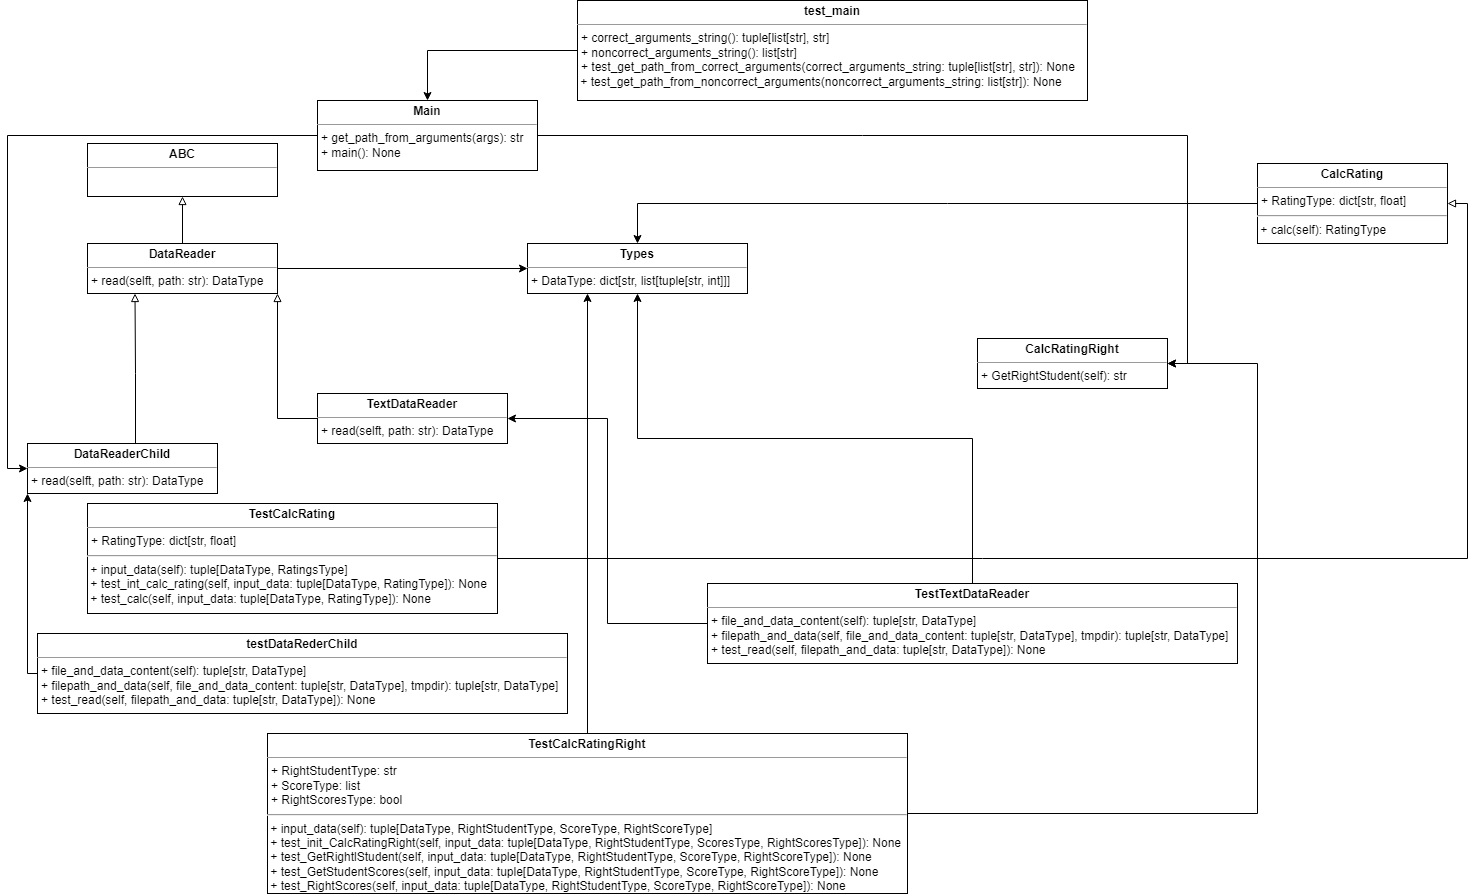

The diagram above was exported from draw.io. Its source (the exported page's mxGraphModel, read from the mxfile embedded in the PNG):
<mxGraphModel dx="1632" dy="1560" grid="1" gridSize="10" guides="1" tooltips="1" connect="1" arrows="1" fold="1" page="1" pageScale="1" pageWidth="850" pageHeight="1100" background="none" math="0" shadow="0">
  <root>
    <mxCell id="0" />
    <mxCell id="1" parent="0" />
    <mxCell id="5d2195bd80daf111-18" value="&lt;p style=&quot;margin:0px;margin-top:4px;text-align:center;&quot;&gt;&lt;b&gt;ABC&lt;/b&gt;&lt;/p&gt;&lt;hr size=&quot;1&quot;&gt;&lt;p style=&quot;margin:0px;margin-left:4px;&quot;&gt;&lt;br&gt;&lt;/p&gt;" style="verticalAlign=top;align=left;overflow=fill;fontSize=12;fontFamily=Helvetica;html=1;rounded=0;shadow=0;comic=0;labelBackgroundColor=none;strokeWidth=1" parent="1" vertex="1">
      <mxGeometry x="50" y="60" width="190" height="53" as="geometry" />
    </mxCell>
    <mxCell id="F7jKtLvkaVl_g1kAGOMZ-15" style="edgeStyle=orthogonalEdgeStyle;rounded=0;orthogonalLoop=1;jettySize=auto;html=1;entryX=0;entryY=0.5;entryDx=0;entryDy=0;" parent="1" source="5d2195bd80daf111-19" target="F7jKtLvkaVl_g1kAGOMZ-3" edge="1">
      <mxGeometry relative="1" as="geometry" />
    </mxCell>
    <mxCell id="FnYtzctoME4dU2z3QOxn-2" style="edgeStyle=orthogonalEdgeStyle;rounded=0;orthogonalLoop=1;jettySize=auto;html=1;entryX=0.25;entryY=1;entryDx=0;entryDy=0;endArrow=block;endFill=0;exitX=0.5;exitY=0;exitDx=0;exitDy=0;" parent="1" source="F7jKtLvkaVl_g1kAGOMZ-1" target="5d2195bd80daf111-19" edge="1">
      <mxGeometry relative="1" as="geometry">
        <mxPoint x="250" y="360" as="sourcePoint" />
        <Array as="points">
          <mxPoint x="98" y="360" />
          <mxPoint x="98" y="290" />
        </Array>
      </mxGeometry>
    </mxCell>
    <mxCell id="FnYtzctoME4dU2z3QOxn-3" style="edgeStyle=orthogonalEdgeStyle;rounded=0;orthogonalLoop=1;jettySize=auto;html=1;entryX=0.5;entryY=1;entryDx=0;entryDy=0;endArrow=block;endFill=0;" parent="1" source="5d2195bd80daf111-19" target="5d2195bd80daf111-18" edge="1">
      <mxGeometry relative="1" as="geometry" />
    </mxCell>
    <mxCell id="5d2195bd80daf111-19" value="&lt;p style=&quot;margin:0px;margin-top:4px;text-align:center;&quot;&gt;&lt;b&gt;DataReader&lt;/b&gt;&lt;/p&gt;&lt;hr size=&quot;1&quot;&gt;&lt;p style=&quot;margin:0px;margin-left:4px;&quot;&gt;+ read(selft, path: str): DataType&lt;/p&gt;" style="verticalAlign=top;align=left;overflow=fill;fontSize=12;fontFamily=Helvetica;html=1;rounded=0;shadow=0;comic=0;labelBackgroundColor=none;strokeWidth=1" parent="1" vertex="1">
      <mxGeometry x="50" y="160" width="190" height="50" as="geometry" />
    </mxCell>
    <mxCell id="F7jKtLvkaVl_g1kAGOMZ-1" value="&lt;p style=&quot;margin:0px;margin-top:4px;text-align:center;&quot;&gt;&lt;b&gt;DataReaderChild&lt;/b&gt;&lt;/p&gt;&lt;hr size=&quot;1&quot;&gt;&lt;p style=&quot;margin:0px;margin-left:4px;&quot;&gt;+ read(selft, path: str): DataType&lt;/p&gt;" style="verticalAlign=top;align=left;overflow=fill;fontSize=12;fontFamily=Helvetica;html=1;rounded=0;shadow=0;comic=0;labelBackgroundColor=none;strokeWidth=1" parent="1" vertex="1">
      <mxGeometry x="-10" y="360" width="190" height="50" as="geometry" />
    </mxCell>
    <mxCell id="F7jKtLvkaVl_g1kAGOMZ-16" style="edgeStyle=orthogonalEdgeStyle;rounded=0;orthogonalLoop=1;jettySize=auto;html=1;endArrow=block;endFill=0;exitX=0;exitY=0.5;exitDx=0;exitDy=0;entryX=1;entryY=1;entryDx=0;entryDy=0;" parent="1" source="F7jKtLvkaVl_g1kAGOMZ-2" target="5d2195bd80daf111-19" edge="1">
      <mxGeometry relative="1" as="geometry">
        <mxPoint x="250" y="200" as="targetPoint" />
      </mxGeometry>
    </mxCell>
    <mxCell id="F7jKtLvkaVl_g1kAGOMZ-2" value="&lt;p style=&quot;margin:0px;margin-top:4px;text-align:center;&quot;&gt;&lt;b&gt;TextDataReader&lt;/b&gt;&lt;/p&gt;&lt;hr size=&quot;1&quot;&gt;&lt;p style=&quot;margin:0px;margin-left:4px;&quot;&gt;+ read(selft, path: str): DataType&lt;/p&gt;" style="verticalAlign=top;align=left;overflow=fill;fontSize=12;fontFamily=Helvetica;html=1;rounded=0;shadow=0;comic=0;labelBackgroundColor=none;strokeWidth=1" parent="1" vertex="1">
      <mxGeometry x="280" y="310" width="190" height="50" as="geometry" />
    </mxCell>
    <mxCell id="F7jKtLvkaVl_g1kAGOMZ-3" value="&lt;p style=&quot;margin:0px;margin-top:4px;text-align:center;&quot;&gt;&lt;b&gt;Types&lt;/b&gt;&lt;/p&gt;&lt;hr size=&quot;1&quot;&gt;&lt;p style=&quot;margin:0px;margin-left:4px;&quot;&gt;+ DataType: dict[str, list[tuple[str, int]]]&lt;/p&gt;" style="verticalAlign=top;align=left;overflow=fill;fontSize=12;fontFamily=Helvetica;html=1;rounded=0;shadow=0;comic=0;labelBackgroundColor=none;strokeWidth=1" parent="1" vertex="1">
      <mxGeometry x="490" y="160" width="220" height="50" as="geometry" />
    </mxCell>
    <mxCell id="F7jKtLvkaVl_g1kAGOMZ-18" style="edgeStyle=orthogonalEdgeStyle;rounded=0;orthogonalLoop=1;jettySize=auto;html=1;entryX=0.5;entryY=0;entryDx=0;entryDy=0;" parent="1" source="F7jKtLvkaVl_g1kAGOMZ-4" target="F7jKtLvkaVl_g1kAGOMZ-3" edge="1">
      <mxGeometry relative="1" as="geometry" />
    </mxCell>
    <mxCell id="F7jKtLvkaVl_g1kAGOMZ-4" value="&lt;p style=&quot;margin:0px;margin-top:4px;text-align:center;&quot;&gt;&lt;b&gt;CalcRating&lt;/b&gt;&lt;/p&gt;&lt;hr size=&quot;1&quot;&gt;&lt;p style=&quot;margin:0px;margin-left:4px;&quot;&gt;+ RatingType: dict[str, float]&lt;/p&gt;&lt;hr&gt;&amp;nbsp;+ calc(self): RatingType" style="verticalAlign=top;align=left;overflow=fill;fontSize=12;fontFamily=Helvetica;html=1;rounded=0;shadow=0;comic=0;labelBackgroundColor=none;strokeWidth=1" parent="1" vertex="1">
      <mxGeometry x="1220" y="80" width="190" height="80" as="geometry" />
    </mxCell>
    <mxCell id="F7jKtLvkaVl_g1kAGOMZ-22" style="edgeStyle=orthogonalEdgeStyle;rounded=0;orthogonalLoop=1;jettySize=auto;html=1;entryX=1;entryY=0.5;entryDx=0;entryDy=0;" parent="1" source="F7jKtLvkaVl_g1kAGOMZ-5" target="F7jKtLvkaVl_g1kAGOMZ-6" edge="1">
      <mxGeometry relative="1" as="geometry" />
    </mxCell>
    <mxCell id="F7jKtLvkaVl_g1kAGOMZ-23" style="edgeStyle=orthogonalEdgeStyle;rounded=0;orthogonalLoop=1;jettySize=auto;html=1;entryX=0;entryY=0.5;entryDx=0;entryDy=0;" parent="1" source="F7jKtLvkaVl_g1kAGOMZ-5" target="F7jKtLvkaVl_g1kAGOMZ-1" edge="1">
      <mxGeometry relative="1" as="geometry" />
    </mxCell>
    <mxCell id="F7jKtLvkaVl_g1kAGOMZ-5" value="&lt;p style=&quot;margin:0px;margin-top:4px;text-align:center;&quot;&gt;&lt;b&gt;Main&lt;/b&gt;&lt;/p&gt;&lt;hr size=&quot;1&quot;&gt;&lt;p style=&quot;margin:0px;margin-left:4px;&quot;&gt;+ get_path_from_arguments(args): str&lt;/p&gt;&lt;p style=&quot;margin:0px;margin-left:4px;&quot;&gt;+ main(): None&lt;/p&gt;" style="verticalAlign=top;align=left;overflow=fill;fontSize=12;fontFamily=Helvetica;html=1;rounded=0;shadow=0;comic=0;labelBackgroundColor=none;strokeWidth=1" parent="1" vertex="1">
      <mxGeometry x="280" y="17" width="220" height="70" as="geometry" />
    </mxCell>
    <mxCell id="F7jKtLvkaVl_g1kAGOMZ-6" value="&lt;p style=&quot;margin:0px;margin-top:4px;text-align:center;&quot;&gt;&lt;b&gt;CalcRatingRight&lt;/b&gt;&lt;/p&gt;&lt;hr size=&quot;1&quot;&gt;&lt;p style=&quot;margin:0px;margin-left:4px;&quot;&gt;+ GetRightStudent(self): str&lt;/p&gt;" style="verticalAlign=top;align=left;overflow=fill;fontSize=12;fontFamily=Helvetica;html=1;rounded=0;shadow=0;comic=0;labelBackgroundColor=none;strokeWidth=1" parent="1" vertex="1">
      <mxGeometry x="940" y="255" width="190" height="50" as="geometry" />
    </mxCell>
    <mxCell id="F7jKtLvkaVl_g1kAGOMZ-24" style="edgeStyle=orthogonalEdgeStyle;rounded=0;orthogonalLoop=1;jettySize=auto;html=1;entryX=1;entryY=0.5;entryDx=0;entryDy=0;endArrow=block;endFill=0;" parent="1" source="F7jKtLvkaVl_g1kAGOMZ-7" target="F7jKtLvkaVl_g1kAGOMZ-4" edge="1">
      <mxGeometry relative="1" as="geometry" />
    </mxCell>
    <mxCell id="F7jKtLvkaVl_g1kAGOMZ-7" value="&lt;p style=&quot;margin:0px;margin-top:4px;text-align:center;&quot;&gt;&lt;b&gt;TestCalcRating&lt;/b&gt;&lt;/p&gt;&lt;hr size=&quot;1&quot;&gt;&lt;p style=&quot;margin:0px;margin-left:4px;&quot;&gt;+ RatingType: dict[str, float]&lt;/p&gt;&lt;hr&gt;&amp;nbsp;+ input_data(self): tuple[DataType, RatingsType]&lt;br&gt;&amp;nbsp;+ test_int_calc_rating(self, input_data: tuple[DataType, RatingType]): None&lt;br&gt;&amp;nbsp;+ test_calc(self, input_data: tuple[DataType, RatingType]): None" style="verticalAlign=top;align=left;overflow=fill;fontSize=12;fontFamily=Helvetica;html=1;rounded=0;shadow=0;comic=0;labelBackgroundColor=none;strokeWidth=1" parent="1" vertex="1">
      <mxGeometry x="50" y="420" width="410" height="110" as="geometry" />
    </mxCell>
    <mxCell id="F7jKtLvkaVl_g1kAGOMZ-25" style="edgeStyle=orthogonalEdgeStyle;rounded=0;orthogonalLoop=1;jettySize=auto;html=1;entryX=0.5;entryY=0;entryDx=0;entryDy=0;" parent="1" source="F7jKtLvkaVl_g1kAGOMZ-8" target="F7jKtLvkaVl_g1kAGOMZ-5" edge="1">
      <mxGeometry relative="1" as="geometry" />
    </mxCell>
    <mxCell id="F7jKtLvkaVl_g1kAGOMZ-8" value="&lt;p style=&quot;margin:0px;margin-top:4px;text-align:center;&quot;&gt;&lt;b&gt;test_main&lt;/b&gt;&lt;/p&gt;&lt;hr size=&quot;1&quot;&gt;&lt;p style=&quot;margin:0px;margin-left:4px;&quot;&gt;+ correct_arguments_string(): tuple[list[str], str]&lt;/p&gt;&lt;p style=&quot;margin:0px;margin-left:4px;&quot;&gt;+ noncorrect_arguments_string(): list[str]&lt;/p&gt;&lt;p style=&quot;margin:0px;margin-left:4px;&quot;&gt;+ test_get_path_from_correct_arguments(correct_arguments_string: tuple[list[str], str]): None&lt;/p&gt;&amp;nbsp;+ test_get_path_from_noncorrect_arguments(noncorrect_arguments_string: list[str]): None" style="verticalAlign=top;align=left;overflow=fill;fontSize=12;fontFamily=Helvetica;html=1;rounded=0;shadow=0;comic=0;labelBackgroundColor=none;strokeWidth=1" parent="1" vertex="1">
      <mxGeometry x="540" y="-83" width="510" height="100" as="geometry" />
    </mxCell>
    <mxCell id="F7jKtLvkaVl_g1kAGOMZ-26" style="edgeStyle=orthogonalEdgeStyle;rounded=0;orthogonalLoop=1;jettySize=auto;html=1;entryX=0;entryY=1;entryDx=0;entryDy=0;exitX=0;exitY=0.5;exitDx=0;exitDy=0;" parent="1" source="F7jKtLvkaVl_g1kAGOMZ-9" target="F7jKtLvkaVl_g1kAGOMZ-1" edge="1">
      <mxGeometry relative="1" as="geometry">
        <Array as="points">
          <mxPoint x="-10" y="590" />
        </Array>
      </mxGeometry>
    </mxCell>
    <mxCell id="F7jKtLvkaVl_g1kAGOMZ-9" value="&lt;p style=&quot;margin:0px;margin-top:4px;text-align:center;&quot;&gt;&lt;b&gt;testDataRederChild&lt;/b&gt;&lt;/p&gt;&lt;hr size=&quot;1&quot;&gt;&lt;p style=&quot;margin:0px;margin-left:4px;&quot;&gt;+ file_and_data_content(self): tuple[str, DataType]&lt;/p&gt;&lt;p style=&quot;margin:0px;margin-left:4px;&quot;&gt;+ filepath_and_data(self, file_and_data_content: tuple[str, DataType], tmpdir): tuple[str, DataType]&lt;/p&gt;&lt;p style=&quot;margin:0px;margin-left:4px;&quot;&gt;+ test_read(self, filepath_and_data: tuple[str, DataType]): None&lt;/p&gt;" style="verticalAlign=top;align=left;overflow=fill;fontSize=12;fontFamily=Helvetica;html=1;rounded=0;shadow=0;comic=0;labelBackgroundColor=none;strokeWidth=1" parent="1" vertex="1">
      <mxGeometry y="550" width="530" height="80" as="geometry" />
    </mxCell>
    <mxCell id="F7jKtLvkaVl_g1kAGOMZ-27" style="edgeStyle=orthogonalEdgeStyle;rounded=0;orthogonalLoop=1;jettySize=auto;html=1;entryX=1;entryY=0.5;entryDx=0;entryDy=0;" parent="1" source="F7jKtLvkaVl_g1kAGOMZ-10" target="F7jKtLvkaVl_g1kAGOMZ-6" edge="1">
      <mxGeometry relative="1" as="geometry">
        <mxPoint x="980" y="320" as="targetPoint" />
        <Array as="points">
          <mxPoint x="1220" y="730" />
          <mxPoint x="1220" y="280" />
        </Array>
      </mxGeometry>
    </mxCell>
    <mxCell id="F7jKtLvkaVl_g1kAGOMZ-31" style="edgeStyle=orthogonalEdgeStyle;rounded=0;orthogonalLoop=1;jettySize=auto;html=1;" parent="1" source="F7jKtLvkaVl_g1kAGOMZ-10" edge="1">
      <mxGeometry relative="1" as="geometry">
        <mxPoint x="550" y="210" as="targetPoint" />
      </mxGeometry>
    </mxCell>
    <mxCell id="F7jKtLvkaVl_g1kAGOMZ-10" value="&lt;p style=&quot;margin:0px;margin-top:4px;text-align:center;&quot;&gt;&lt;b&gt;TestCalcRatingRight&lt;/b&gt;&lt;/p&gt;&lt;hr size=&quot;1&quot;&gt;&lt;p style=&quot;margin:0px;margin-left:4px;&quot;&gt;+ RightStudentType: str&lt;/p&gt;&lt;p style=&quot;margin:0px;margin-left:4px;&quot;&gt;+ ScoreType: list&lt;/p&gt;&lt;p style=&quot;margin:0px;margin-left:4px;&quot;&gt;+ RightScoresType: bool&lt;/p&gt;&lt;hr&gt;&amp;nbsp;+ input_data(self): tuple[DataType, RightStudentType, ScoreType, RightScoreType]&lt;br&gt;&amp;nbsp;+ test_init_CalcRatingRight(self, input_data: tuple[DataType, RightStudentType, ScoresType, RightScoresType]): None&lt;br&gt;&amp;nbsp;+ test_GetRightlStudent(self, input_data: tuple[DataType, RightStudentType, ScoreType, RightScoreType]): None&lt;br&gt;&amp;nbsp;+ test_GetStudentScores(self, input_data: tuple[DataType, RightStudentType, ScoreType, RightScoreType]): None&lt;br&gt;&amp;nbsp;+ test_RightScores(self, input_data: tuple[DataType, RightStudentType, ScoreType, RightScoreType]): None" style="verticalAlign=top;align=left;overflow=fill;fontSize=12;fontFamily=Helvetica;html=1;rounded=0;shadow=0;comic=0;labelBackgroundColor=none;strokeWidth=1" parent="1" vertex="1">
      <mxGeometry x="230" y="650" width="640" height="160" as="geometry" />
    </mxCell>
    <mxCell id="F7jKtLvkaVl_g1kAGOMZ-28" style="edgeStyle=orthogonalEdgeStyle;rounded=0;orthogonalLoop=1;jettySize=auto;html=1;entryX=1;entryY=0.5;entryDx=0;entryDy=0;" parent="1" source="F7jKtLvkaVl_g1kAGOMZ-11" target="F7jKtLvkaVl_g1kAGOMZ-2" edge="1">
      <mxGeometry relative="1" as="geometry" />
    </mxCell>
    <mxCell id="F7jKtLvkaVl_g1kAGOMZ-29" style="edgeStyle=orthogonalEdgeStyle;rounded=0;orthogonalLoop=1;jettySize=auto;html=1;entryX=0.5;entryY=1;entryDx=0;entryDy=0;" parent="1" source="F7jKtLvkaVl_g1kAGOMZ-11" target="F7jKtLvkaVl_g1kAGOMZ-3" edge="1">
      <mxGeometry relative="1" as="geometry" />
    </mxCell>
    <mxCell id="F7jKtLvkaVl_g1kAGOMZ-11" value="&lt;p style=&quot;margin:0px;margin-top:4px;text-align:center;&quot;&gt;&lt;b&gt;TestTextDataReader&lt;/b&gt;&lt;/p&gt;&lt;hr size=&quot;1&quot;&gt;&lt;p style=&quot;margin:0px;margin-left:4px;&quot;&gt;+ file_and_data_content(self): tuple[str, DataType]&lt;/p&gt;&lt;p style=&quot;margin:0px;margin-left:4px;&quot;&gt;+ filepath_and_data(self, file_and_data_content: tuple[str, DataType], tmpdir): tuple[str, DataType]&lt;/p&gt;&lt;p style=&quot;margin:0px;margin-left:4px;&quot;&gt;+ test_read(self, filepath_and_data: tuple[str, DataType]): None&lt;/p&gt;" style="verticalAlign=top;align=left;overflow=fill;fontSize=12;fontFamily=Helvetica;html=1;rounded=0;shadow=0;comic=0;labelBackgroundColor=none;strokeWidth=1" parent="1" vertex="1">
      <mxGeometry x="670" y="500" width="530" height="80" as="geometry" />
    </mxCell>
  </root>
</mxGraphModel>